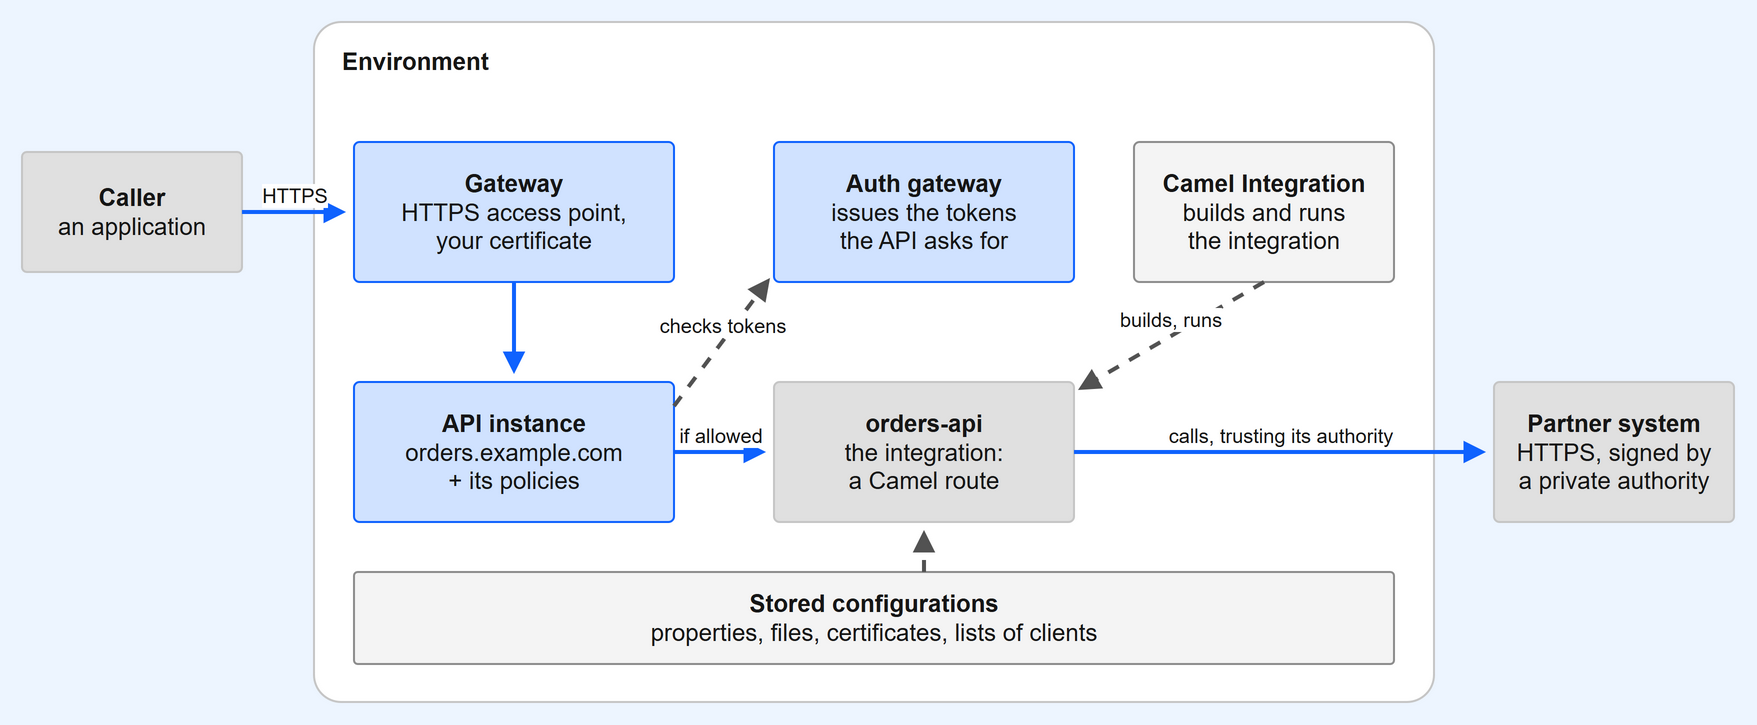

The diagram above was exported from draw.io. Its source (the exported page's mxGraphModel, read from the mxfile embedded in the PNG):
<mxGraphModel dx="900" dy="400" grid="1" gridSize="10" page="1" pageWidth="900" pageHeight="400" background="#EDF5FF">
  <root>
    <mxCell id="0" />
    <mxCell id="1" parent="0" />
    <mxCell id="n0" value="&lt;b&gt;Caller&lt;/b&gt;&lt;br&gt;an application" style="rounded=1;arcSize=4;whiteSpace=wrap;html=1;fillColor=#E0E0E0;strokeColor=#C6C6C6;fontColor=#161616;fontSize=12;" vertex="1" parent="1">
      <mxGeometry x="24" y="95" width="110" height="60" as="geometry" />
    </mxCell>
    <mxCell id="n1" value="Environment" style="rounded=1;arcSize=4;whiteSpace=wrap;html=1;fillColor=#FFFFFF;strokeColor=#C6C6C6;fontColor=#161616;fontSize=12;verticalAlign=top;align=left;spacingLeft=12;spacingTop=6;fontStyle=1;" vertex="1" parent="1">
      <mxGeometry x="170" y="30" width="560" height="340" as="geometry" />
    </mxCell>
    <mxCell id="n2" value="&lt;b&gt;Gateway&lt;/b&gt;&lt;br&gt;HTTPS access point,&lt;br&gt;your certificate" style="rounded=1;arcSize=4;whiteSpace=wrap;html=1;fillColor=#D0E2FF;strokeColor=#0F62FE;fontColor=#161616;fontSize=12;" vertex="1" parent="1">
      <mxGeometry x="190" y="90" width="160" height="70" as="geometry" />
    </mxCell>
    <mxCell id="n3" value="&lt;b&gt;API instance&lt;/b&gt;&lt;br&gt;orders.example.com&lt;br&gt;+ its policies" style="rounded=1;arcSize=4;whiteSpace=wrap;html=1;fillColor=#D0E2FF;strokeColor=#0F62FE;fontColor=#161616;fontSize=12;" vertex="1" parent="1">
      <mxGeometry x="190" y="210" width="160" height="70" as="geometry" />
    </mxCell>
    <mxCell id="n4" value="&lt;b&gt;Auth gateway&lt;/b&gt;&lt;br&gt;issues the tokens&lt;br&gt;the API asks for" style="rounded=1;arcSize=4;whiteSpace=wrap;html=1;fillColor=#D0E2FF;strokeColor=#0F62FE;fontColor=#161616;fontSize=12;" vertex="1" parent="1">
      <mxGeometry x="400" y="90" width="150" height="70" as="geometry" />
    </mxCell>
    <mxCell id="n5" value="&lt;b&gt;orders-api&lt;/b&gt;&lt;br&gt;the integration:&lt;br&gt;a Camel route" style="rounded=1;arcSize=4;whiteSpace=wrap;html=1;fillColor=#E0E0E0;strokeColor=#C6C6C6;fontColor=#161616;fontSize=12;" vertex="1" parent="1">
      <mxGeometry x="400" y="210" width="150" height="70" as="geometry" />
    </mxCell>
    <mxCell id="n6" value="&lt;b&gt;Camel Integration&lt;/b&gt;&lt;br&gt;builds and runs&lt;br&gt;the integration" style="rounded=1;arcSize=4;whiteSpace=wrap;html=1;fillColor=#F4F4F4;strokeColor=#8D8D8D;fontColor=#161616;fontSize=12;" vertex="1" parent="1">
      <mxGeometry x="580" y="90" width="130" height="70" as="geometry" />
    </mxCell>
    <mxCell id="n7" value="&lt;b&gt;Stored configurations&lt;/b&gt;&lt;br&gt;properties, files, certificates, lists of clients" style="rounded=1;arcSize=4;whiteSpace=wrap;html=1;fillColor=#F4F4F4;strokeColor=#8D8D8D;fontColor=#161616;fontSize=12;" vertex="1" parent="1">
      <mxGeometry x="190" y="305" width="520" height="46" as="geometry" />
    </mxCell>
    <mxCell id="n8" value="&lt;b&gt;Partner system&lt;/b&gt;&lt;br&gt;HTTPS, signed by&lt;br&gt;a private authority" style="rounded=1;arcSize=4;whiteSpace=wrap;html=1;fillColor=#E0E0E0;strokeColor=#C6C6C6;fontColor=#161616;fontSize=12;" vertex="1" parent="1">
      <mxGeometry x="760" y="210" width="120" height="70" as="geometry" />
    </mxCell>
    <mxCell id="e0" value="HTTPS" style="endArrow=block;html=1;strokeWidth=2;strokeColor=#0F62FE;fontSize=10;fontColor=#161616;verticalAlign=bottom;" edge="1" parent="1">
      <mxGeometry relative="1" as="geometry">
        <mxPoint x="134" y="125" as="sourcePoint" />
        <mxPoint x="186" y="125" as="targetPoint" />
      </mxGeometry>
    </mxCell>
    <mxCell id="e1" value="" style="endArrow=block;html=1;strokeWidth=2;strokeColor=#0F62FE;fontSize=10;fontColor=#161616;verticalAlign=bottom;" edge="1" parent="1">
      <mxGeometry relative="1" as="geometry">
        <mxPoint x="270" y="160" as="sourcePoint" />
        <mxPoint x="270" y="206" as="targetPoint" />
      </mxGeometry>
    </mxCell>
    <mxCell id="e2" value="if allowed" style="endArrow=block;html=1;strokeWidth=2;strokeColor=#0F62FE;fontSize=10;fontColor=#161616;verticalAlign=bottom;" edge="1" parent="1">
      <mxGeometry relative="1" as="geometry">
        <mxPoint x="350" y="245" as="sourcePoint" />
        <mxPoint x="396" y="245" as="targetPoint" />
      </mxGeometry>
    </mxCell>
    <mxCell id="e3" value="checks tokens" style="endArrow=block;html=1;strokeWidth=2;strokeColor=#525252;fontSize=10;fontColor=#161616;verticalAlign=bottom;dashed=1;" edge="1" parent="1">
      <mxGeometry relative="1" as="geometry">
        <mxPoint x="350" y="222" as="sourcePoint" />
        <mxPoint x="398" y="158" as="targetPoint" />
      </mxGeometry>
    </mxCell>
    <mxCell id="e4" value="calls, trusting its authority" style="endArrow=block;html=1;strokeWidth=2;strokeColor=#0F62FE;fontSize=10;fontColor=#161616;verticalAlign=bottom;" edge="1" parent="1">
      <mxGeometry relative="1" as="geometry">
        <mxPoint x="550" y="245" as="sourcePoint" />
        <mxPoint x="756" y="245" as="targetPoint" />
      </mxGeometry>
    </mxCell>
    <mxCell id="e5" value="builds, runs" style="endArrow=block;html=1;strokeWidth=2;strokeColor=#525252;fontSize=10;fontColor=#161616;verticalAlign=bottom;dashed=1;" edge="1" parent="1">
      <mxGeometry relative="1" as="geometry">
        <mxPoint x="645" y="160" as="sourcePoint" />
        <mxPoint x="552" y="214" as="targetPoint" />
      </mxGeometry>
    </mxCell>
    <mxCell id="e6" value="" style="endArrow=block;html=1;strokeWidth=2;strokeColor=#525252;fontSize=10;fontColor=#161616;verticalAlign=bottom;dashed=1;" edge="1" parent="1">
      <mxGeometry relative="1" as="geometry">
        <mxPoint x="475" y="305" as="sourcePoint" />
        <mxPoint x="475" y="284" as="targetPoint" />
      </mxGeometry>
    </mxCell>
  </root>
</mxGraphModel>